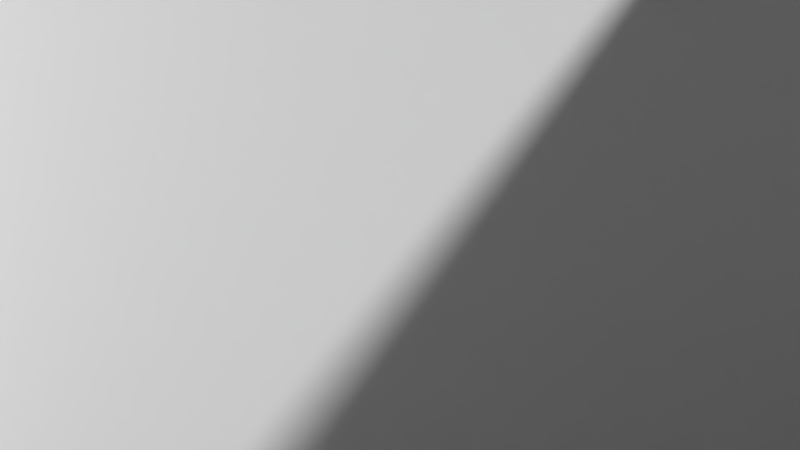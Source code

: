 # Source: climber-section.blend  (saved by Blender 2.71.0; exported with 4.5.12 LTS)
import bpy
from mathutils import Matrix  # noqa: F401  (used for matrix-valued properties, if any)

bpy.ops.wm.read_factory_settings(use_empty=True)
scene = bpy.context.scene
scene.name = 'Scene'

# ---- collections
col_collection_1 = bpy.data.collections.new('Collection 1'); scene.collection.children.link(col_collection_1)

# ---- materials (node trees are filled in below, after node groups)
mat_material = bpy.data.materials.new('Material')
mat_material.alpha_threshold = 0.0
mat_material.use_transparent_shadow = False
mat_material.roughness = 0.5
mat_material.line_color = (0.0, 0.0, 0.0, 1.0)

# ---- material node trees

# ---- world
world_world = bpy.data.worlds.new('World'); scene.world = world_world
world_world.color = (0.05088, 0.05088, 0.05088)
world_world.use_sun_shadow = False
world_world.sun_shadow_jitter_overblur = 0.0
world_world.cycles.sampling_method = 'MANUAL'
world_world.cycles.sample_map_resolution = 256

# ---- cameras
cam_camera = bpy.data.cameras.new('Camera')
cam_camera.clip_end = 100.0
cam_camera.lens = 35.0
cam_camera.sensor_width = 32.0
cam_camera.sensor_height = 18.0
cam_camera.ortho_scale = 7.314
cam_camera.dof.focus_distance = 0.0
cam_camera.dof.aperture_fstop = 128.0

# ---- meshes
me_cube_001 = bpy.data.meshes.new('Cube.001')
me_cube_001.from_pydata([(-14.31, -14.31, -9.539), (-14.31, 14.31, -9.539), (14.31, 14.31, -9.539), (14.31, -14.31, -9.539), (-14.31, -14.31, 9.539), (-14.31, 14.31, 9.539), (14.31, 14.31, 9.539), (14.31, -14.31, 9.539), (-8.0, -8.0, -9.539), (-8.0, 8.0, -9.539), (8.0, 8.0, -9.539), (8.0, -8.0, -9.539), (-8.0, -8.0, 9.539), (-8.0, 8.0, 9.539), (8.0, 8.0, 9.539), (8.0, -8.0, 9.539)], [], [(4, 5, 1, 0), (5, 6, 2, 1), (6, 7, 3, 2), (7, 4, 0, 3), (3, 0, 8, 11), (4, 7, 15, 12), (10, 14, 13, 9), (2, 3, 11, 10), (1, 2, 10, 9), (0, 1, 9, 8), (9, 13, 12, 8), (7, 6, 14, 15), (6, 5, 13, 14), (5, 4, 12, 13), (8, 12, 15, 11), (11, 15, 14, 10)])
_uv = me_cube_001.uv_layers.new(name='UVMap')
_uv.uv.foreach_set('vector', [0.5, 0.9965, -0.9994, 0.9965, -0.9994, -0.003016, 0.5, -0.003025, -0.9994, 0.9965, -2.499, 0.9965, -2.499, -0.003012, -0.9994, -0.003016, 3.499, 0.9965, 1.999, 0.9965, 1.999, -0.003031, 3.499, -0.003037, 1.999, 0.9965, 0.5, 0.9965, 0.5, -0.003025, 1.999, -0.003031, 0.7418, 0.9836, 0.2582, 0.9836, 0.3648, 0.7704, 0.6352, 0.7704, 0.2555, 0.01102, 0.7445, 0.01102, 0.6367, 0.2266, 0.3633, 0.2266, 0.7492, 9.155e-05, 0.7492, 0.9999, 0.2507, 0.9999, 0.2507, 9.17e-05, 0.7418, 0.01636, 0.7418, 0.9836, 0.6352, 0.7704, 0.6352, 0.2296, 0.2582, 0.01636, 0.7418, 0.01636, 0.6352, 0.2296, 0.3648, 0.2296, 0.2582, 0.9836, 0.2582, 0.01636, 0.3648, 0.2296, 0.3648, 0.7704, 0.7492, 9.155e-05, 0.7492, 0.9999, 0.2507, 0.9999, 0.2507, 9.176e-05, 0.7445, 0.01102, 0.7445, 0.989, 0.6367, 0.7734, 0.6367, 0.2266, 0.7445, 0.989, 0.2555, 0.989, 0.3633, 0.7734, 0.6367, 0.7734, 0.2555, 0.989, 0.2555, 0.01102, 0.3633, 0.2266, 0.3633, 0.7734, 0.7492, 9.155e-05, 0.7492, 0.9999, 0.2507, 0.9999, 0.2507, 9.176e-05, 0.7492, 9.155e-05, 0.7492, 0.9999, 0.2507, 0.9999, 0.2507, 9.17e-05])
me_cube_001.materials.append(mat_material)
me_cube_001.use_remesh_preserve_volume = False
me_cube_001.use_remesh_preserve_attributes = False
me_cube_001.use_mirror_vertex_groups = False
me_cube_001.update()

# ---- objects
ob_cube_001 = bpy.data.objects.new('Cube.001', me_cube_001)
ob_camera = bpy.data.objects.new('Camera', cam_camera)

# ---- transforms, parenting, visibility, modifiers, constraints
ob_cube_001.location = (0.0, 0.0, 0.0)
ob_cube_001.lineart.crease_threshold = 0.0
ob_camera.location = (0.0, -5.0, 0.0)
ob_camera.rotation_euler = (1.571, 0.0, 0.0)
ob_camera.lock_rotations_4d = False
ob_camera.empty_display_type = 'ARROWS'
ob_camera.color = (0.0, 0.0, 0.0, 0.0)
ob_camera.display_type = 'WIRE'
ob_camera.lineart.crease_threshold = 0.0

# ---- collection membership
col_collection_1.objects.link(ob_cube_001)
col_collection_1.objects.link(ob_camera)

# ---- scene / render settings (as saved in the file)
scene.camera = ob_camera
scene.frame_start = 1; scene.frame_end = 250; scene.frame_set(1)
scene.render.engine = 'BLENDER_EEVEE_NEXT'
scene.render.resolution_percentage = 50
scene.render.dither_intensity = 0.0
scene.cycles.use_denoising = False
scene.cycles.samples = 10
scene.cycles.sampling_pattern = 'TABULATED_SOBOL'
scene.cycles.light_sampling_threshold = 0.0
scene.cycles.use_adaptive_sampling = False
scene.cycles.use_light_tree = False
scene.cycles.blur_glossy = 0.0
scene.cycles.volume_bounces = 1
scene.cycles.pixel_filter_type = 'GAUSSIAN'
scene.cycles.sample_clamp_indirect = 0.0
scene.view_settings.view_transform = 'Standard'
bpy.context.view_layer.update()

# ---- added for rendering (the .blend has no usable light): sun
light_auto_sun = bpy.data.lights.new('AutoSun', 'SUN')
light_auto_sun.energy = 3.0
light_auto_sun.angle = 0.0523599
ob_auto_sun = bpy.data.objects.new('AutoSun', light_auto_sun)
scene.collection.objects.link(ob_auto_sun)
ob_auto_sun.rotation_euler = (0.872665, 0.174533, 0.523599)
bpy.context.view_layer.update()
